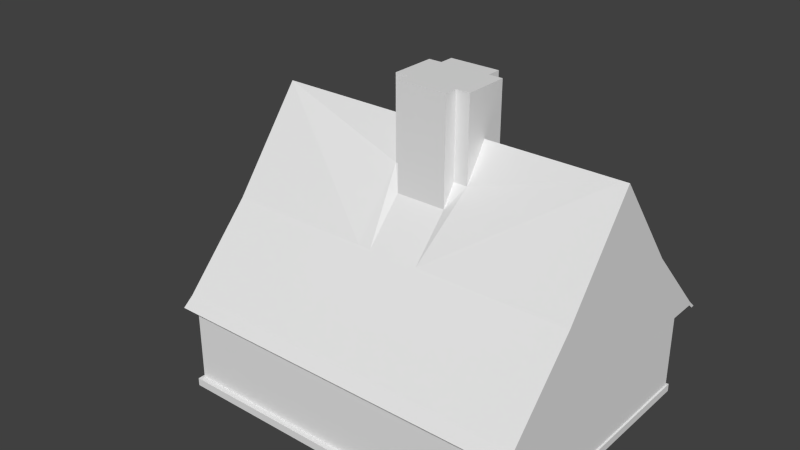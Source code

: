 # Source: tinyhouse.blend  (saved by Blender 2.71.0; exported with 4.5.12 LTS)
import bpy
from mathutils import Matrix  # noqa: F401  (used for matrix-valued properties, if any)

bpy.ops.wm.read_factory_settings(use_empty=True)
scene = bpy.context.scene
scene.name = 'Scene'

# ---- collections
col_collection_1 = bpy.data.collections.new('Collection 1'); scene.collection.children.link(col_collection_1)

# ---- world
world_world = bpy.data.worlds.new('World'); scene.world = world_world
world_world.color = (0.05088, 0.05088, 0.05088)
world_world.use_sun_shadow = False
world_world.sun_shadow_jitter_overblur = 0.0
world_world.cycles.sampling_method = 'MANUAL'
world_world.cycles.sample_map_resolution = 256

# ---- meshes
me_plane_001 = bpy.data.meshes.new('Plane.001')
me_plane_001.from_pydata([(-4.968, -4.048, 2.083), (2.823, -4.048, 2.083), (-4.968, 2.048, 2.083), (2.823, 2.048, 2.083), (-4.968, 2.353, 2.072), (-4.968, 2.353, 2.083), (2.823, 2.353, 2.083), (-4.968, -4.048, 2.072), (-4.968, -4.048, 0.176), (-7.248, 2.048, 0.0), (-4.968, 2.048, 0.176), (2.823, -4.048, 0.176), (2.823, 2.048, 0.176), (2.862, -4.175, 0.0), (2.862, 2.112, 0.0), (2.862, 2.112, 0.176), (2.862, -4.175, 0.176), (-5.021, 2.112, 0.0), (-5.021, -4.175, 0.0), (-5.021, -4.175, 0.176), (-5.021, 2.112, 0.176), (-5.12, -0.8476, 5.914), (2.976, -0.8476, 5.914), (2.823, 2.353, 2.159), (-4.968, -0.8476, 6.001), (2.823, -0.8476, 6.001), (-5.12, -0.8476, 6.001), (2.976, -0.8476, 6.001), (-5.12, -4.048, 2.072), (-5.12, 2.353, 2.072), (2.976, -4.048, 2.072), (2.976, 2.353, 2.072), (2.976, -4.048, 2.159), (2.823, 2.353, 2.072), (-4.968, -4.048, 2.159), (-4.968, 2.353, 2.159), (-5.12, -4.048, 2.159), (2.823, -4.048, 2.072), (2.823, -4.048, 2.159), (-5.12, 2.353, 2.159), (2.976, 2.353, 2.159), (2.823, 2.483, 1.959), (-4.968, 2.483, 1.959), (-5.12, 2.483, 1.959), (-5.12, 2.568, 1.967), (2.976, 2.568, 1.967), (2.976, 2.483, 1.959), (-4.968, -4.178, 1.959), (2.823, -4.178, 1.959), (2.976, -4.178, 1.959), (2.976, -4.289, 1.963), (-5.12, -4.289, 1.963), (-5.12, -4.178, 1.959), (2.976, -2.485, 3.836), (-5.12, 0.7249, 3.836), (2.976, 0.7902, 3.836), (2.976, -2.42, 3.836), (-5.12, -2.42, 3.836), (-5.12, 0.7902, 3.836), (2.976, 0.7249, 3.836), (-5.12, -2.485, 3.836), (-0.09125, -2.485, 3.836), (-0.4039, -2.485, 3.836), (-1.533, -2.485, 3.836), (-1.828, -2.485, 3.836), (-1.828, -0.8476, 6.001), (-0.09125, -0.8476, 6.001), (-1.828, 0.7902, 3.836), (-1.533, 0.7902, 3.836), (-0.4039, 0.7902, 3.836), (-0.09124, 0.7902, 3.836), (-1.533, -1.651, 4.732), (-0.4039, -0.0184, 4.69), (-0.4039, -1.651, 4.732), (-1.533, -0.0184, 4.69), (-0.4039, -0.3377, 5.195), (-1.533, -1.355, 5.199), (-0.09125, -1.355, 5.199), (-1.828, -0.3377, 5.195), (-0.4039, -1.355, 5.199), (-1.828, -1.355, 5.199), (-1.533, -0.3377, 5.195), (-0.09124, -0.3377, 5.195), (-1.828, -0.3377, 7.054), (-1.533, -0.0184, 7.054), (-1.828, -1.355, 7.054), (-0.09124, -0.3377, 7.054), (-0.09125, -1.355, 7.054), (-0.4039, -1.355, 7.054), (-0.09125, -0.8476, 7.054), (-1.0, 2.048, 0.176), (-1.391, 2.048, 0.176), (-1.391, 2.048, 2.023), (-1.0, 2.048, 2.083), (-0.6095, 2.048, 0.176), (-0.3752, 2.353, 2.072), (-0.3752, 2.353, 2.083), (-0.3752, 2.483, 1.959), (-0.3752, 2.048, 2.083), (-0.3752, 2.048, 0.176), (-1.502, 2.048, 2.083), (-1.502, 2.048, 0.176), (-0.5873, 2.048, 2.083), (-0.5873, 2.048, 0.176), (-1.502, 2.112, 2.083), (-1.502, 2.112, 0.176), (-0.5873, 2.112, 2.083), (-0.5873, 2.112, 0.176), (-1.533, -0.3377, 7.054), (-0.4039, -1.651, 7.054), (-1.533, -1.651, 7.054), (-0.4039, -0.0184, 7.054), (-1.828, -0.8476, 7.054), (-1.533, -1.355, 7.054), (-0.4039, -0.3377, 7.054), (-1.533, -0.3377, 1.907e-06), (-0.4039, -1.651, 1.907e-06), (-1.828, -0.3377, 2.861e-06), (-1.533, -1.651, 1.907e-06), (-1.533, -0.0184, 2.861e-06), (-0.4039, -0.0184, 2.861e-06), (-1.828, -1.355, 1.907e-06), (-0.09125, -0.3377, 1.907e-06), (-0.09125, -1.355, 1.907e-06), (-1.828, -0.8476, 1.907e-06), (-0.4039, -1.355, 1.907e-06), (-0.09125, -0.8476, 1.907e-06), (-1.533, -1.355, 2.861e-06), (-0.4039, -0.3377, 1.907e-06)], [], [(5, 96, 6, 3, 98, 2), (56, 22, 27, 53), (22, 59, 55, 27), (13, 14, 15, 16), (119, 115, 117, 124, 121, 127, 118, 116, 125, 123, 126, 122, 128, 120), (56, 59, 22), (41, 97, 42, 43, 44, 45, 46), (47, 48, 49, 50, 51, 52), (54, 21, 26, 58), (54, 57, 21), (21, 57, 60, 26), (68, 67, 58, 26, 24, 65, 78, 81, 74, 72, 75, 82, 66, 25, 27, 55, 70, 69), (62, 61, 53, 27, 25, 66, 77, 79, 73, 71, 76, 80, 65, 24, 26, 60, 64, 63), (103, 101, 105, 107), (105, 104, 106, 107), (100, 102, 106, 104), (102, 103, 107, 106), (101, 100, 104, 105), (114, 111, 120, 128), (113, 110, 118, 127), (110, 109, 116, 118), (99, 10, 20, 15, 12, 94), (11, 12, 3, 1), (8, 11, 1, 0), (10, 8, 0, 2), (0, 1, 37, 7), (3, 6, 33, 37, 1), (53, 61, 62, 63, 64, 60, 36, 34, 38, 32), (10, 91, 90, 94, 12), (86, 114, 128, 122), (18, 13, 16, 19), (14, 17, 20, 15), (108, 83, 117, 115), (12, 11, 16, 15), (8, 10, 20, 19), (11, 8, 19, 16), (4, 7, 28, 29), (37, 33, 31, 30), (29, 28, 57, 54), (29, 54, 58, 39), (4, 5, 2, 0, 7), (57, 28, 36, 60), (95, 97, 41, 33), (29, 43, 42, 4), (39, 44, 43, 29), (44, 39, 35, 23, 40, 45), (31, 46, 45, 40), (33, 41, 46, 31), (37, 48, 47, 7), (30, 49, 48, 37), (32, 50, 49, 30), (50, 32, 38, 34, 36, 51), (28, 52, 51, 36), (7, 47, 52, 28), (35, 39, 58, 67, 68, 69, 70, 55, 40, 23), (59, 31, 40, 55), (30, 31, 59, 56), (30, 56, 53, 32), (84, 108, 115, 119), (84, 111, 114, 86, 89, 87, 88, 109, 110, 113, 85, 112, 83, 108), (4, 42, 97, 95), (6, 96, 5, 4, 95, 33), (2, 3, 12, 10), (98, 3, 2), (12, 99, 10), (111, 84, 119, 120), (89, 86, 122, 126), (87, 89, 126, 123), (109, 88, 125, 116), (88, 87, 123, 125), (85, 113, 127, 121), (112, 85, 121, 124), (83, 112, 124, 117), (17, 20, 19, 18)])
_uv = me_plane_001.uv_layers.new(name='UVMap')
_uv.uv.foreach_set('vector', [-0.03325, 0.429, 0.5167, 0.429, 0.9667, 0.429, 0.9667, 0.4534, 0.5167, 0.4534, -0.03325, 0.4534, 0.8547, 0.8984, 0.9799, 0.8236, 0.9846, 0.8237, 0.8548, 0.9017, 0.9799, 0.8236, 0.8593, 0.7414, 0.8596, 0.7382, 0.9846, 0.8237, 0.6146, 0.258, 0.6141, 0.2573, 0.6183, 0.2707, 0.614, 0.258, 0.0, 0.0, 0.0, 0.0, 0.0, 0.0, 0.0, 0.0, 0.0, 0.0, 0.0, 0.0, 0.0, 0.0, 0.0, 0.0, 0.0, 0.0, 0.0, 0.0, 0.0, 0.0, 0.0, 0.0, 0.0, 0.0, 0.0, 0.0, 0.3249, 0.6931, 0.6809, 0.6931, 0.5029, 0.9765, 0.7811, 0.6472, 0.5504, 0.6408, 0.2722, 0.6281, 0.2635, 0.6267, 0.2639, 0.6218, 0.788, 0.6434, 0.787, 0.6471, 0.1989, 0.9923, 0.7559, 0.9926, 0.7634, 0.9934, 0.7644, 0.9999, 0.1898, 0.9999, 0.1909, 0.9932, 0.1534, 0.6957, 0.005222, 0.7444, 0.0001315, 0.7431, 0.1541, 0.6924, 0.3302, 0.6939, 0.684, 0.6939, 0.5071, 0.9755, 0.005222, 0.7444, 0.1173, 0.8626, 0.1162, 0.8661, 0.0001315, 0.7431, 0.437, 0.6148, 0.4145, 0.6148, 0.1623, 0.6148, 0.1623, 0.4893, 0.1739, 0.4893, 0.4145, 0.4893, 0.4145, 0.5284, 0.437, 0.5284, 0.437, 0.5528, 0.5235, 0.5528, 0.5235, 0.5284, 0.5475, 0.5284, 0.5475, 0.4893, 0.7707, 0.4893, 0.7824, 0.4893, 0.7824, 0.6148, 0.5475, 0.6148, 0.5235, 0.6148, 0.5235, 0.3639, 0.5475, 0.3639, 0.7824, 0.3639, 0.7824, 0.4893, 0.7707, 0.4893, 0.5475, 0.4893, 0.5475, 0.4504, 0.5235, 0.4504, 0.5235, 0.4278, 0.437, 0.4278, 0.437, 0.4504, 0.4145, 0.4504, 0.4145, 0.4893, 0.1739, 0.4893, 0.1623, 0.4893, 0.1623, 0.3639, 0.4145, 0.3639, 0.437, 0.3639, 0.0, 0.0, 0.0, 0.0, 0.0, 0.0, 0.0, 0.0, 0.636, 0.1403, 0.636, 0.8015, 0.3189, 0.8015, 0.3189, 0.1403, 0.0, 0.0, 0.0, 0.0, 0.0, 0.0, 0.0, 0.0, 0.7241, 0.09308, 0.7241, 0.0001315, 0.7272, 0.0001315, 0.7272, 0.09308, 0.7272, 0.09334, 0.7272, 0.1863, 0.7241, 0.1863, 0.7241, 0.09334, 0.0, 0.0, 0.0, 0.0, 0.0, 0.0, 0.0, 0.0, 0.0, 0.0, 0.0, 0.0, 0.0, 0.0, 0.0, 0.0, 0.0, 0.0, 0.0, 0.0, 0.0, 0.0, 0.0, 0.0, 0.7238, 0.2412, 0.02017, 0.6216, 0.0001315, 0.6138, 0.6183, 0.2707, 0.6186, 0.2703, 0.3687, 0.4252, 0.1406, 0.0359, 0.8307, 0.0359, 0.8307, 0.2518, 0.1406, 0.2518, 0.209, 0.2796, 0.8131, 0.2796, 0.8131, 0.4278, 0.209, 0.4278, 0.1813, 0.04075, 0.8672, 0.04075, 0.8672, 0.2553, 0.1813, 0.2553, 0.0116, 0.4278, 0.9831, 0.4278, 0.9831, 0.5937, 0.0116, 0.5937, 0.8307, 0.2518, 0.8653, 0.2518, 0.8653, 0.4934, 0.1406, 0.4934, 0.1406, 0.2518, 0.7824, 0.3639, 0.5475, 0.3639, 0.5235, 0.3639, 0.437, 0.3639, 0.4145, 0.3639, 0.1623, 0.3639, 0.1623, 0.2442, 0.1739, 0.2442, 0.7707, 0.2442, 0.7824, 0.2442, 0.0, 0.0, 0.0, 0.0, 0.0, 0.0, 0.0, 0.0, 0.0, 0.0, 0.0, 0.0, 0.0, 0.0, 0.0, 0.0, 0.0, 0.0, 0.01614, 0.03422, 0.6146, 0.258, 0.614, 0.258, 0.0001316, 0.0114, 0.6141, 0.2573, 0.0211, 0.5837, 0.0001315, 0.6138, 0.6183, 0.2707, 0.0, 0.0, 0.0, 0.0, 0.0, 0.0, 0.0, 0.0, 0.6186, 0.2703, 0.5887, 0.2355, 0.614, 0.258, 0.6183, 0.2707, 0.0, 0.0, 0.0, 0.0, 0.0, 0.0, 0.0, 0.0, 0.5887, 0.2355, 0.01373, 0.0001315, 0.0001316, 0.0114, 0.614, 0.258, 0.147, 0.4954, 0.8672, 0.4954, 0.8672, 0.4954, 0.147, 0.4954, 0.7581, 0.9833, 0.7819, 0.6545, 0.7894, 0.6542, 0.767, 0.9853, 0.147, 0.4954, 0.8672, 0.4954, 0.684, 0.6939, 0.3302, 0.6939, 0.2566, 0.6324, 0.1534, 0.6957, 0.1541, 0.6924, 0.2521, 0.6316, 0.147, 0.4954, 0.147, 0.2553, 0.1813, 0.2553, 0.8672, 0.2553, 0.8672, 0.4954, 0.1173, 0.8626, 0.1877, 0.9853, 0.1828, 0.9838, 0.1162, 0.8661, 0.5501, 0.6479, 0.5504, 0.6408, 0.7811, 0.6472, 0.7819, 0.6545, 1.795e-05, 0.02451, 1.809e-05, 1.795e-05, 0.02171, 1.836e-05, 0.02171, 0.02451, 0.2521, 0.6316, 0.2639, 0.6218, 0.2635, 0.6267, 0.2566, 0.6324, 0.1623, 0.751, 0.1623, 0.7345, 0.1739, 0.7345, 0.7707, 0.7345, 0.7824, 0.7345, 0.7824, 0.751, 0.7894, 0.6542, 0.787, 0.6471, 0.788, 0.6434, 0.7937, 0.6553, 0.7819, 0.6545, 0.7811, 0.6472, 0.787, 0.6471, 0.7894, 0.6542, 0.7581, 0.9833, 0.7559, 0.9926, 0.1989, 0.9923, 0.1968, 0.9818, 0.767, 0.9853, 0.7634, 0.9934, 0.7559, 0.9926, 0.7581, 0.9833, 0.7721, 0.9844, 0.7644, 0.9999, 0.7634, 0.9934, 0.767, 0.9853, 0.7824, 0.2257, 0.7824, 0.2442, 0.7707, 0.2442, 0.1739, 0.2442, 0.1623, 0.2442, 0.1623, 0.2257, 0.1877, 0.9853, 0.1909, 0.9932, 0.1898, 0.9999, 0.1828, 0.9838, 0.02171, 0.02454, 0.02171, 0.04903, 1.809e-05, 0.04903, 1.795e-05, 0.02454, 0.1739, 0.7345, 0.1623, 0.7345, 0.1623, 0.6148, 0.4145, 0.6148, 0.437, 0.6148, 0.5235, 0.6148, 0.5475, 0.6148, 0.7824, 0.6148, 0.7824, 0.7345, 0.7707, 0.7345, 0.8593, 0.7414, 0.7894, 0.6542, 0.7937, 0.6553, 0.8596, 0.7382, 0.1406, 0.4934, 0.8653, 0.4934, 0.6809, 0.6931, 0.3249, 0.6931, 0.767, 0.9853, 0.8547, 0.8984, 0.8548, 0.9017, 0.7721, 0.9844, 0.0, 0.0, 0.0, 0.0, 0.0, 0.0, 0.0, 0.0, 0.0, 0.0, 0.0, 0.0, 0.0, 0.0, 0.0, 0.0, 0.0, 0.0, 0.0, 0.0, 0.0, 0.0, 0.0, 0.0, 0.0, 0.0, 0.0, 0.0, 0.0, 0.0, 0.0, 0.0, 0.0, 0.0, 0.0, 0.0, 0.02171, 0.02451, 0.02171, 1.836e-05, 1.0, 1.795e-05, 1.0, 0.02451, 0.01227, 0.422, 0.4592, 0.422, 1.005, 0.422, 1.005, 0.5916, 0.4592, 0.5916, 0.01227, 0.5916, 0.3034, 0.4239, 0.926, 0.4239, 0.926, 0.2724, 0.3034, 0.2724, 0.0, 0.0, 0.0, 0.0, 0.0, 0.0, 0.0, 0.0, 0.0, 0.0, 0.0, 0.0, 0.0, 0.0, 0.0, 0.0, 0.0, 0.0, 0.0, 0.0, 0.0, 0.0, 0.0, 0.0, 0.0, 0.0, 0.0, 0.0, 0.0, 0.0, 0.0, 0.0, 0.0, 0.0, 0.0, 0.0, 0.0, 0.0, 0.0, 0.0, 0.0, 0.0, 0.0, 0.0, 0.0, 0.0, 0.0, 0.0, 0.0, 0.0, 0.0, 0.0, 0.0, 0.0, 0.0, 0.0, 0.0, 0.0, 0.0, 0.0, 0.0, 0.0, 0.0, 0.0, 0.0, 0.0, 0.0, 0.0, 0.0, 0.0, 0.0, 0.0, 0.0, 0.0, 0.0, 0.0, 0.0211, 0.5837, 0.0001315, 0.6138, 0.0001316, 0.0114, 0.01614, 0.03422])
me_plane_001.use_remesh_preserve_volume = False
me_plane_001.use_remesh_preserve_attributes = False
me_plane_001.use_mirror_vertex_groups = False
me_plane_001.update()

# ---- objects
ob_plane_002 = bpy.data.objects.new('Plane.002', me_plane_001)

# ---- transforms, parenting, visibility, modifiers, constraints
ob_plane_002.location = (0.9919, 0.9812, 0.01236)
ob_plane_002.lineart.crease_threshold = 0.0

# ---- collection membership
col_collection_1.objects.link(ob_plane_002)

# ---- scene / render settings (as saved in the file)
scene.frame_start = 1; scene.frame_end = 250; scene.frame_set(1)
scene.render.engine = 'BLENDER_EEVEE_NEXT'
scene.render.resolution_percentage = 50
scene.render.dither_intensity = 0.0
scene.cycles.use_denoising = False
scene.cycles.samples = 10
scene.cycles.sampling_pattern = 'TABULATED_SOBOL'
scene.cycles.light_sampling_threshold = 0.0
scene.cycles.use_adaptive_sampling = False
scene.cycles.use_light_tree = False
scene.cycles.blur_glossy = 0.0
scene.cycles.volume_bounces = 1
scene.cycles.pixel_filter_type = 'GAUSSIAN'
scene.cycles.sample_clamp_indirect = 0.0
scene.view_settings.view_transform = 'Standard'
bpy.context.view_layer.update()

# ---- added for rendering (the .blend has no active camera and no usable light): camera, sun
cam_auto = bpy.data.cameras.new('AutoCamera')
cam_auto.lens = 50.0
cam_auto.sensor_width = 36.0
cam_auto.clip_end = 1000.0
ob_auto_camera = bpy.data.objects.new('AutoCamera', cam_auto)
scene.collection.objects.link(ob_auto_camera)
ob_auto_camera.location = (11.9833, -15.6323, 14.0417)
ob_auto_camera.rotation_euler = (1.09748, -7.21219e-08, 0.694738)
scene.camera = ob_auto_camera
light_auto_sun = bpy.data.lights.new('AutoSun', 'SUN')
light_auto_sun.energy = 3.0
light_auto_sun.angle = 0.0523599
ob_auto_sun = bpy.data.objects.new('AutoSun', light_auto_sun)
scene.collection.objects.link(ob_auto_sun)
ob_auto_sun.rotation_euler = (0.872665, 0.174533, 0.523599)
bpy.context.view_layer.update()
